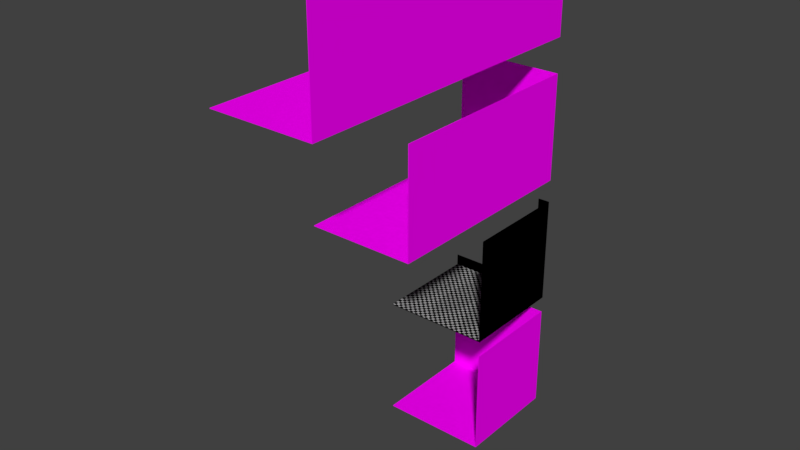 # Source: Template_Room.blend  (saved by Blender 2.79.0; exported with 4.5.12 LTS)
import bpy
from mathutils import Matrix  # noqa: F401  (used for matrix-valued properties, if any)

bpy.ops.wm.read_factory_settings(use_empty=True)
scene = bpy.context.scene
scene.name = 'Scene'

# ---- collections
col_collection_1 = bpy.data.collections.new('Collection 1'); scene.collection.children.link(col_collection_1)
col_collection_9 = bpy.data.collections.new('Collection 9'); scene.collection.children.link(col_collection_9)

# ---- images (referenced by path relative to the original .blend; pixels are not part of the script)
import os
ASSET_DIR = os.environ.get("B2B_ASSET_DIR", "")  # directory of the original .blend (textures are referenced by path, not embedded)
HERE = os.path.dirname(os.path.abspath(__file__))  # packed textures are extracted next to this script under _unpacked/

def load_image(name, relpath, width, height, colorspace="sRGB"):
    """Load a texture the original file referenced (path relative to the .blend, or extracted next to this script)."""
    p = next((c for c in (os.path.join(HERE, relpath), os.path.join(ASSET_DIR, relpath)) if relpath and os.path.exists(c)), "")
    if p:
        img = bpy.data.images.load(p, check_existing=True)
        img.name = name
    else:  # same state as the original file: an image datablock whose file is absent (Cycles renders it pink)
        img = bpy.data.images.new(name, width, height)
        img.source = "FILE"
        img.filepath = "//" + (relpath or name)
    img.colorspace_settings.name = colorspace
    return img
img_bathroom_texture = load_image('Bathroom_texture', '_unpacked/Bathroom_texture.e9abdb02.png', 1024, 1024, 'sRGB')

# ---- materials (node trees are filled in below, after node groups)
mat_material_room = bpy.data.materials.new('Material_room')
mat_material_room.alpha_threshold = 0.0
mat_material_room.use_transparent_shadow = False
mat_material_room.roughness = 0.5
mat_material_room_001 = bpy.data.materials.new('Material_room.001')
mat_material_room_001.alpha_threshold = 0.0
mat_material_room_001.use_transparent_shadow = False
mat_material_room_001.roughness = 0.5

# ---- material node trees
mat_material_room.use_nodes = True; mat_material_room.node_tree.nodes.clear()
_N = mat_material_room.node_tree.nodes; _L = mat_material_room.node_tree.links
n0 = _N.new('ShaderNodeOutputMaterial'); n0.name = 'Material Output'; n0.location = (300, 300)
n1 = _N.new('ShaderNodeBsdfDiffuse'); n1.name = 'Diffuse BSDF'; n1.location = (10, 300)
n2 = _N.new('ShaderNodeTexImage'); n2.name = 'Image Texture'; n2.location = (-190, 340)
n2.width = 140
_L.new(n1.outputs[0], n0.inputs[0])
_L.new(n2.outputs[0], n1.inputs[0])
n0.is_active_output = True
mat_material_room_001.use_nodes = True; mat_material_room_001.node_tree.nodes.clear()
_N = mat_material_room_001.node_tree.nodes; _L = mat_material_room_001.node_tree.links
n0 = _N.new('ShaderNodeOutputMaterial'); n0.name = 'Material Output'; n0.location = (300, 300)
n1 = _N.new('ShaderNodeBsdfDiffuse'); n1.name = 'Diffuse BSDF'; n1.location = (10, 300)
n2 = _N.new('ShaderNodeTexImage'); n2.name = 'Image Texture'; n2.location = (-2066, 877)
n2.width = 140
n3 = _N.new('ShaderNodeTexImage'); n3.name = 'Image Texture.001'; n3.location = (-186, 334)
n3.width = 140
n3.image = img_bathroom_texture
_L.new(n1.outputs[0], n0.inputs[0])
_L.new(n3.outputs[0], n1.inputs[0])
n0.is_active_output = True

# ---- world
world_world = bpy.data.worlds.new('World'); scene.world = world_world
world_world.color = (0.05088, 0.05088, 0.05088)
world_world.use_sun_shadow = False
world_world.sun_shadow_jitter_overblur = 0.0
world_world.cycles.sampling_method = 'MANUAL'

# ---- meshes
me_plane_003 = bpy.data.meshes.new('Plane.003')
me_plane_003.from_pydata([(-1.006, -1.006, -0.9938), (-1.006, 0.9944, 1.006), (0.9944, 0.9944, 1.006), (-1.006, 0.9944, -0.9938), (0.9944, -1.006, -0.9938), (0.9944, 0.9944, -0.9938), (0.9944, -1.006, 1.006), (-1.006, 1.006, -1.006), (-1.006, 1.006, 1.006), (1.006, 1.006, 1.006), (-1.006, -1.006, -1.006), (1.006, -1.006, -1.006), (1.006, 1.006, -1.006), (1.006, -1.006, 1.006), (0.9944, -3.006, 1.006), (0.9944, -3.006, -0.9938), (-1.006, -3.006, -0.9938), (1.006, -3.006, 1.006), (1.006, -3.006, -1.006), (-1.006, -3.006, -1.006), (0.9944, -5.006, 1.006), (0.9944, -5.006, -0.9938), (-1.006, -5.006, -0.9938), (1.006, -5.006, 1.006), (1.006, -5.006, -1.006), (-1.006, -5.006, -1.006)], [], [(0, 4, 5, 3), (1, 3, 5, 2), (4, 6, 2, 5), (10, 7, 12, 11), (8, 9, 12, 7), (11, 12, 9, 13), (2, 9, 8, 1), (6, 13, 9, 2), (6, 4, 15, 14), (0, 3, 7, 10), (1, 8, 7, 3), (0, 10, 19, 16), (15, 16, 22, 21), (19, 18, 24, 25), (11, 13, 17, 18), (13, 6, 14, 17), (4, 0, 16, 15), (10, 11, 18, 19), (21, 24, 23, 20), (21, 22, 25, 24), (16, 19, 25, 22), (17, 14, 20, 23), (18, 17, 23, 24), (14, 15, 21, 20)])
_uv = me_plane_003.uv_layers.new(name='UVMap')
_uv.uv.foreach_set('vector', [0.0, 0.0, 0.2969, 0.0, 0.2969, 0.2969, 0.0, 0.2969, 0.2969, 0.2969, 0.2969, 0.0, 0.5938, 0.0, 0.5938, 0.2969, 0.0, 0.2969, 0.2969, 0.2969, 0.2969, 0.5977, 0.0, 0.5977, 0.6895, 0.9059, 0.6807, 0.8345, 0.7649, 0.8405, 0.759, 0.9247, 0.5693, 0.8638, 0.5422, 0.8834, 0.5001, 0.8651, 0.5443, 0.8189, 0.4962, 0.9207, 0.5001, 0.8651, 0.5422, 0.8834, 0.5343, 0.9145, 0.5428, 0.8839, 0.5422, 0.8834, 0.5693, 0.8638, 0.5702, 0.8639, 0.5347, 0.915, 0.5343, 0.9145, 0.5422, 0.8834, 0.5428, 0.8839, 0.2969, 0.2969, 0.0, 0.2969, 0.0, 0.2969, 0.2969, 0.2969, 0.6742, 0.9193, 0.6608, 0.8165, 0.6629, 0.814, 0.6758, 0.9179, 0.5702, 0.8639, 0.5693, 0.8638, 0.5443, 0.8189, 0.5459, 0.8194, 0.6742, 0.9193, 0.6758, 0.9179, 0.6758, 0.9179, 0.6742, 0.9193, 0.2969, 0.0, 0.0, 0.0, 0.0, 0.0, 0.2969, 0.0, 0.6895, 0.9059, 0.759, 0.9247, 0.759, 0.9247, 0.6895, 0.9059, 0.4962, 0.9207, 0.5343, 0.9145, 0.5343, 0.9145, 0.4962, 0.9207, 0.5343, 0.9145, 0.5347, 0.915, 0.5347, 0.915, 0.5343, 0.9145, 0.2969, 0.0, 0.0, 0.0, 0.0, 0.0, 0.2969, 0.0, 0.6895, 0.9059, 0.759, 0.9247, 0.759, 0.9247, 0.6895, 0.9059, 0.4973, 0.9214, 0.4962, 0.9207, 0.5343, 0.9145, 0.5347, 0.915, 0.7741, 0.9469, 0.6742, 0.9193, 0.6758, 0.9179, 0.7768, 0.9452, 0.6742, 0.9193, 0.6758, 0.9179, 0.6758, 0.9179, 0.6742, 0.9193, 0.5343, 0.9145, 0.5347, 0.915, 0.5347, 0.915, 0.5343, 0.9145, 0.4962, 0.9207, 0.5343, 0.9145, 0.5343, 0.9145, 0.4962, 0.9207, 0.2969, 0.2969, 0.0, 0.2969, 0.0, 0.2969, 0.2969, 0.2969])
me_plane_003.materials.append(mat_material_room)
me_plane_003.use_remesh_preserve_volume = False
me_plane_003.use_remesh_preserve_attributes = False
me_plane_003.use_mirror_vertex_groups = False
me_plane_003.update()
me_plane_002 = bpy.data.meshes.new('Plane.002')
me_plane_002.from_pydata([(-1.006, -1.006, -0.9938), (-1.006, 0.9944, 1.006), (0.9944, 0.9944, 1.006), (-1.006, 0.9944, -0.9938), (0.9944, -1.006, -0.9938), (0.9944, 0.9944, -0.9938), (0.9944, -1.006, 1.006), (-1.006, 1.006, -1.006), (-1.006, 1.006, 1.006), (1.006, 1.006, 1.006), (-1.006, -1.006, -1.006), (1.006, -1.006, -1.006), (1.006, 1.006, -1.006), (1.006, -1.006, 1.006), (0.9944, -3.006, 1.006), (0.9944, -3.006, -0.9938), (-1.006, -3.006, -0.9938), (1.006, -3.006, 1.006), (1.006, -3.006, -1.006), (-1.006, -3.006, -1.006)], [], [(0, 4, 5, 3), (1, 3, 5, 2), (4, 6, 2, 5), (10, 7, 12, 11), (8, 9, 12, 7), (11, 12, 9, 13), (2, 9, 8, 1), (6, 13, 9, 2), (6, 4, 15, 14), (0, 3, 7, 10), (1, 8, 7, 3), (0, 10, 19, 16), (15, 18, 17, 14), (15, 16, 19, 18), (11, 13, 17, 18), (13, 6, 14, 17), (4, 0, 16, 15), (10, 11, 18, 19)])
_uv = me_plane_002.uv_layers.new(name='UVMap')
_uv.uv.foreach_set('vector', [0.0, 0.0, 0.2969, 0.0, 0.2969, 0.2969, 0.0, 0.2969, 0.2969, 0.2969, 0.2969, 0.0, 0.5938, 0.0, 0.5938, 0.2969, 0.0, 0.2969, 0.2969, 0.2969, 0.2969, 0.5977, 0.0, 0.5977, 0.6895, 0.9059, 0.6807, 0.8345, 0.7649, 0.8405, 0.759, 0.9247, 0.5693, 0.8638, 0.5422, 0.8834, 0.5001, 0.8651, 0.5443, 0.8189, 0.4962, 0.9207, 0.5001, 0.8651, 0.5422, 0.8834, 0.5343, 0.9145, 0.5428, 0.8839, 0.5422, 0.8834, 0.5693, 0.8638, 0.5702, 0.8639, 0.5347, 0.915, 0.5343, 0.9145, 0.5422, 0.8834, 0.5428, 0.8839, 0.2969, 0.2969, 0.0, 0.2969, 0.0, 0.2969, 0.2969, 0.2969, 0.6742, 0.9193, 0.6608, 0.8165, 0.6629, 0.814, 0.6758, 0.9179, 0.5702, 0.8639, 0.5693, 0.8638, 0.5443, 0.8189, 0.5459, 0.8194, 0.6742, 0.9193, 0.6758, 0.9179, 0.6758, 0.9179, 0.6742, 0.9193, 0.4973, 0.9214, 0.4962, 0.9207, 0.5343, 0.9145, 0.5347, 0.915, 0.7741, 0.9469, 0.6742, 0.9193, 0.6758, 0.9179, 0.7768, 0.9452, 0.4962, 0.9207, 0.5343, 0.9145, 0.5343, 0.9145, 0.4962, 0.9207, 0.5343, 0.9145, 0.5347, 0.915, 0.5347, 0.915, 0.5343, 0.9145, 0.2969, 0.0, 0.0, 0.0, 0.0, 0.0, 0.2969, 0.0, 0.6895, 0.9059, 0.759, 0.9247, 0.759, 0.9247, 0.6895, 0.9059])
me_plane_002.materials.append(mat_material_room)
me_plane_002.use_remesh_preserve_volume = False
me_plane_002.use_remesh_preserve_attributes = False
me_plane_002.use_mirror_vertex_groups = False
me_plane_002.update()
me_plane_001 = bpy.data.meshes.new('Plane.001')
me_plane_001.from_pydata([(-1.006, -1.006, -0.9938), (-1.006, 0.9944, 1.006), (0.9944, 0.9944, 1.006), (-1.006, 0.9944, -0.9938), (0.9944, -1.006, -0.9938), (0.9944, 0.9944, -0.9938), (0.9944, -1.006, 1.006), (-1.006, 1.006, -1.006), (-1.006, 1.006, 1.006), (1.006, 1.006, 1.006), (-1.006, -1.006, -1.006), (1.006, -1.006, -1.006), (1.006, 1.006, -1.006), (1.006, -1.006, 1.006)], [], [(0, 4, 5, 3), (1, 3, 5, 2), (4, 6, 2, 5), (10, 7, 12, 11), (8, 9, 12, 7), (11, 12, 9, 13), (2, 9, 8, 1), (6, 13, 9, 2), (4, 11, 13, 6), (0, 3, 7, 10), (1, 8, 7, 3), (4, 0, 10, 11)])
_uv = me_plane_001.uv_layers.new(name='UVMap')
_uv.uv.foreach_set('vector', [0.0, 0.0, 0.2969, 0.0, 0.2969, 0.2969, 0.0, 0.2969, 0.2969, 0.2969, 0.2969, 0.0, 0.5938, 0.0, 0.5938, 0.2969, 0.0, 0.2969, 0.2969, 0.2969, 0.2969, 0.5977, 0.0, 0.5977, 0.6895, 0.9059, 0.6807, 0.8345, 0.7649, 0.8405, 0.759, 0.9247, 0.5693, 0.8638, 0.5422, 0.8834, 0.5001, 0.8651, 0.5443, 0.8189, 0.4962, 0.9207, 0.5001, 0.8651, 0.5422, 0.8834, 0.5343, 0.9145, 0.5428, 0.8839, 0.5422, 0.8834, 0.5693, 0.8638, 0.5702, 0.8639, 0.5347, 0.915, 0.5343, 0.9145, 0.5422, 0.8834, 0.5428, 0.8839, 0.4973, 0.9214, 0.4962, 0.9207, 0.5343, 0.9145, 0.5347, 0.915, 0.6742, 0.9193, 0.6608, 0.8165, 0.6629, 0.814, 0.6758, 0.9179, 0.5702, 0.8639, 0.5693, 0.8638, 0.5443, 0.8189, 0.5459, 0.8194, 0.7741, 0.9469, 0.6742, 0.9193, 0.6758, 0.9179, 0.7768, 0.9452])
me_plane_001.materials.append(mat_material_room)
me_plane_001.use_remesh_preserve_volume = False
me_plane_001.use_remesh_preserve_attributes = False
me_plane_001.use_mirror_vertex_groups = False
me_plane_001.update()
me_plane = bpy.data.meshes.new('Plane')
me_plane.from_pydata([(-1.006, -1.006, -0.9938), (0.9944, 0.9944, 1.006), (-1.006, 0.9944, -0.9938), (0.9944, -1.006, -0.9938), (0.9944, 0.9944, -0.9938), (0.9944, -1.006, 1.006), (-1.006, 1.006, -1.006), (1.006, 1.006, 1.006), (-1.006, -1.006, -1.006), (1.006, -1.006, -1.006), (1.006, 1.006, -1.006), (1.006, -1.006, 1.006), (0.7887, 0.9944, 1.006), (0.7831, -1.006, -0.9938), (0.7831, 0.9944, -0.9938), (0.7931, 1.006, 1.006), (0.7931, -1.006, -1.006), (0.7931, 1.006, -1.006), (-1.006, 0.9944, -0.785), (0.9944, -1.006, -0.7738), (0.9944, 0.9944, -0.7738), (-1.006, 1.006, -0.7846), (1.006, -1.006, -0.7846), (1.006, 1.006, -0.7846), (0.7931, 1.006, -0.7846), (0.7887, 0.9944, -0.785)], [], [(13, 3, 4, 14), (25, 14, 4, 20), (19, 5, 1, 20), (16, 17, 10, 9), (24, 23, 10, 17), (22, 23, 7, 11), (5, 11, 7, 1), (19, 22, 11, 5), (0, 2, 6, 8), (18, 21, 6, 2), (13, 0, 8, 16), (3, 13, 16, 9), (1, 7, 15, 12), (21, 24, 17, 6), (8, 6, 17, 16), (18, 2, 14, 25), (0, 13, 14, 2), (25, 24, 21, 18), (3, 9, 22, 19), (9, 10, 23, 22), (15, 7, 23, 24), (3, 19, 20, 4), (12, 25, 20, 1), (25, 12, 15, 24)])
_uv = me_plane.uv_layers.new(name='UVMap')
_uv.uv.foreach_set('vector', [0.4993, 0.5033, 0.4501, 0.5033, 0.4501, 0.03734, 0.4993, 0.03734, 0.07613, 0.9212, 0.07761, 0.9761, 0.02199, 0.9761, 0.02199, 0.9182, 0.4255, 0.873, 0.1274, 0.8737, 0.1265, 0.5387, 0.4247, 0.538, 0.7335, 0.8633, 0.7879, 0.8723, 0.7873, 0.8799, 0.7349, 0.8698, 0.7686, 0.7522, 0.7675, 0.7606, 0.7593, 0.7602, 0.7599, 0.7527, 0.7027, 0.7562, 0.7581, 0.7664, 0.7422, 0.8125, 0.6904, 0.7947, 0.6901, 0.7956, 0.6904, 0.7947, 0.7422, 0.8125, 0.741, 0.8131, 0.702, 0.7564, 0.7027, 0.7562, 0.6904, 0.7947, 0.6897, 0.7945, 0.7144, 0.7091, 0.7426, 0.7091, 0.7428, 0.7096, 0.7148, 0.7096, 0.7466, 0.703, 0.747, 0.7032, 0.7428, 0.7096, 0.7426, 0.7091, 0.705, 0.743, 0.7144, 0.7091, 0.7148, 0.7096, 0.7056, 0.7436, 0.7065, 0.7501, 0.705, 0.743, 0.7056, 0.7436, 0.707, 0.7502, 0.8295, 0.7821, 0.829, 0.7823, 0.8313, 0.7761, 0.8317, 0.7761, 0.747, 0.7032, 0.7686, 0.7522, 0.7599, 0.7527, 0.7428, 0.7096, 0.7428, 0.8292, 0.7708, 0.8293, 0.7879, 0.8723, 0.7335, 0.8633, 0.5484, 0.9212, 0.5484, 0.9761, 0.07761, 0.9761, 0.07613, 0.9212, 0.916, 0.5033, 0.4993, 0.5033, 0.4993, 0.03734, 0.916, 0.03734, 0.7692, 0.7512, 0.7686, 0.7522, 0.747, 0.7032, 0.7478, 0.7028, 0.7065, 0.7501, 0.707, 0.7502, 0.7027, 0.7562, 0.702, 0.7564, 0.707, 0.7502, 0.7593, 0.7602, 0.7581, 0.7664, 0.7027, 0.7562, 0.8313, 0.7761, 0.829, 0.7823, 0.7675, 0.7606, 0.7686, 0.7522, 0.4624, 0.8729, 0.4255, 0.873, 0.4247, 0.538, 0.4615, 0.5379, 0.07613, 0.4497, 0.07613, 0.9212, 0.02199, 0.9182, 0.02199, 0.4497, 0.7692, 0.7512, 0.8316, 0.7752, 0.8313, 0.7761, 0.7686, 0.7522])
me_plane.materials.append(mat_material_room_001)
me_plane.use_remesh_preserve_volume = False
me_plane.use_remesh_preserve_attributes = False
me_plane.use_mirror_vertex_groups = False
me_plane.update()

# ---- objects
ob_room_bordered_002 = bpy.data.objects.new('Room_Bordered.002', me_plane_003)
ob_room_bordered_001 = bpy.data.objects.new('Room_Bordered.001', me_plane_002)
ob_room_bordered = bpy.data.objects.new('Room_Bordered', me_plane_001)
ob_room_borderless = bpy.data.objects.new('Room_Borderless', me_plane)

# ---- transforms, parenting, visibility, modifiers, constraints
ob_room_bordered_002.location = (0.01121, 0.01126, 16.83)
ob_room_bordered_002.scale = (2.0, 2.0, 2.0)
ob_room_bordered_002.lineart.crease_threshold = 0.0
ob_room_bordered_001.location = (0.01121, 0.01126, 11.51)
ob_room_bordered_001.scale = (2.0, 2.0, 2.0)
ob_room_bordered_001.lineart.crease_threshold = 0.0
ob_room_bordered.location = (0.01121, 0.01126, 1.988)
ob_room_bordered.scale = (2.0, 2.0, 2.0)
ob_room_bordered.lineart.crease_threshold = 0.0
ob_room_borderless.location = (0.01121, 0.01126, 6.633)
ob_room_borderless.scale = (2.0, 2.0, 2.0)
ob_room_borderless.lineart.crease_threshold = 0.0

# ---- collection membership
col_collection_1.objects.link(ob_room_bordered_002)
col_collection_1.objects.link(ob_room_bordered_001)
col_collection_1.objects.link(ob_room_bordered)
col_collection_9.objects.link(ob_room_borderless)

# ---- scene / render settings (as saved in the file)
scene.frame_start = 1; scene.frame_end = 250; scene.frame_set(1)
scene.render.engine = 'BLENDER_EEVEE_NEXT'
scene.render.fps = 30
scene.render.dither_intensity = 0.0
scene.cycles.use_denoising = False
scene.cycles.samples = 128
scene.cycles.sampling_pattern = 'TABULATED_SOBOL'
scene.cycles.light_sampling_threshold = 0.0
scene.cycles.use_adaptive_sampling = False
scene.cycles.use_light_tree = False
scene.cycles.blur_glossy = 0.0
scene.cycles.sample_clamp_indirect = 0.0
scene.view_settings.view_transform = 'Standard'
bpy.context.view_layer.update()

# ---- added for rendering (the .blend has no active camera and no usable light): camera, sun
cam_auto = bpy.data.cameras.new('AutoCamera')
cam_auto.lens = 50.0
cam_auto.sensor_width = 36.0
cam_auto.clip_end = 1000.0
ob_auto_camera = bpy.data.objects.new('AutoCamera', cam_auto)
scene.collection.objects.link(ob_auto_camera)
ob_auto_camera.location = (21.0425, -29.2263, 26.2337)
ob_auto_camera.rotation_euler = (1.09748, -7.21219e-08, 0.694738)
scene.camera = ob_auto_camera
light_auto_sun = bpy.data.lights.new('AutoSun', 'SUN')
light_auto_sun.energy = 3.0
light_auto_sun.angle = 0.0523599
ob_auto_sun = bpy.data.objects.new('AutoSun', light_auto_sun)
scene.collection.objects.link(ob_auto_sun)
ob_auto_sun.rotation_euler = (0.872665, 0.174533, 0.523599)
bpy.context.view_layer.update()
